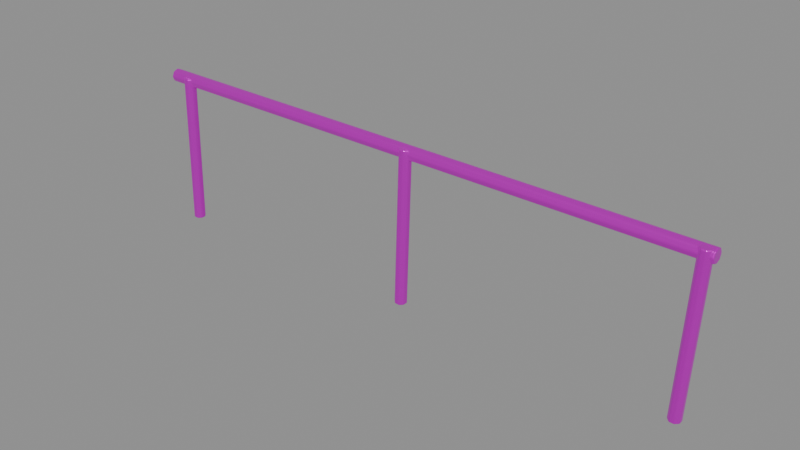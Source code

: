 # Source: rail.blend  (saved by Blender 4.5.87; exported with 4.5.12 LTS)
import bpy
from mathutils import Matrix  # noqa: F401  (used for matrix-valued properties, if any)

bpy.ops.wm.read_factory_settings(use_empty=True)
scene = bpy.context.scene
scene.name = '组件_rail'

# ---- collections
col_02______rail = bpy.data.collections.new('02_游戏输出_rail'); scene.collection.children.link(col_02______rail)

# ---- images (referenced by path relative to the original .blend; pixels are not part of the script)
import os
ASSET_DIR = os.environ.get("B2B_ASSET_DIR", "")  # directory of the original .blend (textures are referenced by path, not embedded)
HERE = os.path.dirname(os.path.abspath(__file__))  # packed textures are extracted next to this script under _unpacked/

def load_image(name, relpath, width, height, colorspace="sRGB"):
    """Load a texture the original file referenced (path relative to the .blend, or extracted next to this script)."""
    p = next((c for c in (os.path.join(HERE, relpath), os.path.join(ASSET_DIR, relpath)) if relpath and os.path.exists(c)), "")
    if p:
        img = bpy.data.images.load(p, check_existing=True)
        img.name = name
    else:  # same state as the original file: an image datablock whose file is absent (Cycles renders it pink)
        img = bpy.data.images.new(name, width, height)
        img.source = "FILE"
        img.filepath = "//" + (relpath or name)
    img.colorspace_settings.name = colorspace
    return img
img_sea_cabin_timber_8x8_512_png = load_image('sea_cabin_timber_8x8_512.png', 'sea_cabin_timber_8x8_512.png', 1024, 1024, 'sRGB')

# ---- materials (node trees are filled in below, after node groups)
mat_orf2_final_sea_metal = bpy.data.materials.new('ORF2_FINAL_SEA_Metal')

# ---- material node trees
mat_orf2_final_sea_metal.use_nodes = True; mat_orf2_final_sea_metal.node_tree.nodes.clear()
_N = mat_orf2_final_sea_metal.node_tree.nodes; _L = mat_orf2_final_sea_metal.node_tree.links
n0 = _N.new('ShaderNodeBsdfPrincipled'); n0.name = '原理化 BSDF'; n0.location = (0, 0)
n0.inputs[1].default_value = 0.8
n0.inputs[2].default_value = 0.3
n0.inputs[19].default_value = 0.15
n1 = _N.new('ShaderNodeOutputMaterial'); n1.name = '材质输出'; n1.location = (0, 0)
n2 = _N.new('ShaderNodeUVMap'); n2.name = 'UV 贴图'; n2.location = (0, 0)
n2.uv_map = 'PaletteUV'
n3 = _N.new('ShaderNodeTexImage'); n3.name = '图像纹理'; n3.location = (0, 0)
n3.image = img_sea_cabin_timber_8x8_512_png
n3.interpolation = 'Closest'
_L.new(n2.outputs[0], n3.inputs[0])
_L.new(n3.outputs[0], n0.inputs[0])
_L.new(n0.outputs[0], n1.inputs[0])
n1.is_active_output = True

# ---- meshes
me_orf2_rail_1_002 = bpy.data.meshes.new('ORF2_rail_1.002')
me_orf2_rail_1_002.from_pydata([(-1.9, 0.05107, 1.002), (-1.9, 0.03789, 1.034), (-1.9, 0.00607, 1.047), (-1.9, -0.02575, 1.034), (-1.9, -0.03893, 1.002), (-1.9, -0.02575, 0.9703), (-1.9, 0.00607, 0.9571), (-1.9, 0.03789, 0.9703), (1.9, 0.05107, 0.9821), (1.9, 0.03789, 1.014), (1.9, 0.00607, 1.027), (1.9, -0.02575, 1.014), (1.9, -0.03893, 0.9821), (1.9, -0.02575, 0.9503), (1.9, 0.00607, 0.9371), (1.9, 0.03789, 0.9503), (-1.785, 0.04321, 0.002109), (-1.816, 0.04282, 0.0036), (-1.837, 0.0209, 0.004218), (-1.837, -0.009702, 0.0036), (-1.815, -0.03107, 0.002109), (-1.784, -0.03068, 0.0006176), (-1.763, -0.008765, 3.027e-09), (-1.763, 0.02184, 0.0006177), (-1.735, 0.02321, 1.022), (-1.766, 0.02282, 1.024), (-1.787, 0.0009045, 1.024), (-1.787, -0.0297, 1.024), (-1.765, -0.05107, 1.022), (-1.734, -0.05068, 1.021), (-1.713, -0.02877, 1.02), (-1.713, 0.001841, 1.021), (0.01486, 0.04321, 0.002109), (-0.01572, 0.04282, 0.0036), (-0.03709, 0.0209, 0.004218), (-0.03673, -0.009702, 0.0036), (-0.01486, -0.03107, 0.002109), (0.01572, -0.03068, 0.0006176), (0.03709, -0.008765, 1.397e-09), (0.03673, 0.02184, 0.0006177), (0.06486, 0.02321, 1.022), (0.03428, 0.02282, 1.024), (0.01291, 0.0009045, 1.024), (0.01327, -0.0297, 1.024), (0.03514, -0.05107, 1.022), (0.06572, -0.05068, 1.021), (0.08709, -0.02877, 1.02), (0.08673, 0.001841, 1.021), (1.815, 0.04321, 0.002109), (1.784, 0.04282, 0.0036), (1.763, 0.0209, 0.004218), (1.763, -0.009702, 0.0036), (1.785, -0.03107, 0.002109), (1.816, -0.03068, 0.0006176), (1.837, -0.008765, 0.0), (1.837, 0.02184, 0.0006177), (1.865, 0.02321, 1.022), (1.834, 0.02282, 1.024), (1.813, 0.0009045, 1.024), (1.813, -0.0297, 1.024), (1.835, -0.05107, 1.022), (1.866, -0.05068, 1.021), (1.887, -0.02877, 1.02), (1.887, 0.001841, 1.021)], [], [(7, 6, 5, 4, 3, 2, 1, 0), (8, 9, 10, 11, 12, 13, 14, 15), (0, 1, 9, 8), (1, 2, 10, 9), (2, 3, 11, 10), (3, 4, 12, 11), (4, 5, 13, 12), (5, 6, 14, 13), (6, 7, 15, 14), (7, 0, 8, 15), (23, 22, 21, 20, 19, 18, 17, 16), (24, 25, 26, 27, 28, 29, 30, 31), (16, 17, 25, 24), (17, 18, 26, 25), (18, 19, 27, 26), (19, 20, 28, 27), (20, 21, 29, 28), (21, 22, 30, 29), (22, 23, 31, 30), (23, 16, 24, 31), (39, 38, 37, 36, 35, 34, 33, 32), (40, 41, 42, 43, 44, 45, 46, 47), (32, 33, 41, 40), (33, 34, 42, 41), (34, 35, 43, 42), (35, 36, 44, 43), (36, 37, 45, 44), (37, 38, 46, 45), (38, 39, 47, 46), (39, 32, 40, 47), (55, 54, 53, 52, 51, 50, 49, 48), (56, 57, 58, 59, 60, 61, 62, 63), (48, 49, 57, 56), (49, 50, 58, 57), (50, 51, 59, 58), (51, 52, 60, 59), (52, 53, 61, 60), (53, 54, 62, 61), (54, 55, 63, 62), (55, 48, 56, 63)])
_uv = me_orf2_rail_1_002.uv_layers.new(name='PaletteUV')
_uv.uv.foreach_set('vector', [0.5875, 0.8125, 0.5802, 0.8302, 0.5625, 0.8375, 0.5448, 0.8302, 0.5375, 0.8125, 0.5448, 0.7948, 0.5625, 0.7875, 0.5802, 0.7948, 0.5875, 0.8125, 0.5802, 0.8302, 0.5625, 0.8375, 0.5448, 0.8302, 0.5375, 0.8125, 0.5448, 0.7948, 0.5625, 0.7875, 0.5802, 0.7948, 0.5875, 0.8125, 0.5625, 0.8375, 0.5375, 0.8125, 0.5625, 0.7875, 0.5875, 0.8125, 0.5625, 0.8375, 0.5375, 0.8125, 0.5625, 0.7875, 0.5875, 0.8125, 0.5625, 0.8375, 0.5375, 0.8125, 0.5625, 0.7875, 0.5875, 0.8125, 0.5625, 0.8375, 0.5375, 0.8125, 0.5625, 0.7875, 0.5875, 0.8125, 0.5625, 0.8375, 0.5375, 0.8125, 0.5625, 0.7875, 0.5875, 0.8125, 0.5625, 0.8375, 0.5375, 0.8125, 0.5625, 0.7875, 0.5875, 0.8125, 0.5625, 0.8375, 0.5375, 0.8125, 0.5625, 0.7875, 0.5875, 0.8125, 0.5625, 0.8375, 0.5375, 0.8125, 0.5625, 0.7875, 0.3375, 0.0625, 0.3302, 0.08018, 0.3125, 0.0875, 0.2948, 0.08018, 0.2875, 0.0625, 0.2948, 0.04482, 0.3125, 0.0375, 0.3302, 0.04482, 0.3375, 0.0625, 0.3302, 0.08018, 0.3125, 0.0875, 0.2948, 0.08018, 0.2875, 0.0625, 0.2948, 0.04482, 0.3125, 0.0375, 0.3302, 0.04482, 0.3375, 0.0625, 0.3125, 0.0875, 0.2875, 0.0625, 0.3125, 0.0375, 0.3375, 0.0625, 0.3125, 0.0875, 0.2875, 0.0625, 0.3125, 0.0375, 0.3375, 0.0625, 0.3125, 0.0875, 0.2875, 0.0625, 0.3125, 0.0375, 0.3375, 0.0625, 0.3125, 0.0875, 0.2875, 0.0625, 0.3125, 0.0375, 0.3375, 0.0625, 0.3125, 0.0875, 0.2875, 0.0625, 0.3125, 0.0375, 0.3375, 0.0625, 0.3125, 0.0875, 0.2875, 0.0625, 0.3125, 0.0375, 0.3375, 0.0625, 0.3125, 0.0875, 0.2875, 0.0625, 0.3125, 0.0375, 0.3375, 0.0625, 0.3125, 0.0875, 0.2875, 0.0625, 0.3125, 0.0375, 0.3375, 0.0625, 0.3302, 0.08018, 0.3125, 0.0875, 0.2948, 0.08018, 0.2875, 0.0625, 0.2948, 0.04482, 0.3125, 0.0375, 0.3302, 0.04482, 0.3375, 0.0625, 0.3302, 0.08018, 0.3125, 0.0875, 0.2948, 0.08018, 0.2875, 0.0625, 0.2948, 0.04482, 0.3125, 0.0375, 0.3302, 0.04482, 0.3375, 0.0625, 0.3125, 0.0875, 0.2875, 0.0625, 0.3125, 0.0375, 0.3375, 0.0625, 0.3125, 0.0875, 0.2875, 0.0625, 0.3125, 0.0375, 0.3375, 0.0625, 0.3125, 0.0875, 0.2875, 0.0625, 0.3125, 0.0375, 0.3375, 0.0625, 0.3125, 0.0875, 0.2875, 0.0625, 0.3125, 0.0375, 0.3375, 0.0625, 0.3125, 0.0875, 0.2875, 0.0625, 0.3125, 0.0375, 0.3375, 0.0625, 0.3125, 0.0875, 0.2875, 0.0625, 0.3125, 0.0375, 0.3375, 0.0625, 0.3125, 0.0875, 0.2875, 0.0625, 0.3125, 0.0375, 0.3375, 0.0625, 0.3125, 0.0875, 0.2875, 0.0625, 0.3125, 0.0375, 0.3375, 0.0625, 0.3302, 0.08018, 0.3125, 0.0875, 0.2948, 0.08018, 0.2875, 0.0625, 0.2948, 0.04482, 0.3125, 0.0375, 0.3302, 0.04482, 0.3375, 0.0625, 0.3302, 0.08018, 0.3125, 0.0875, 0.2948, 0.08018, 0.2875, 0.0625, 0.2948, 0.04482, 0.3125, 0.0375, 0.3302, 0.04482, 0.3375, 0.0625, 0.3125, 0.0875, 0.2875, 0.0625, 0.3125, 0.0375, 0.3375, 0.0625, 0.3125, 0.0875, 0.2875, 0.0625, 0.3125, 0.0375, 0.3375, 0.0625, 0.3125, 0.0875, 0.2875, 0.0625, 0.3125, 0.0375, 0.3375, 0.0625, 0.3125, 0.0875, 0.2875, 0.0625, 0.3125, 0.0375, 0.3375, 0.0625, 0.3125, 0.0875, 0.2875, 0.0625, 0.3125, 0.0375, 0.3375, 0.0625, 0.3125, 0.0875, 0.2875, 0.0625, 0.3125, 0.0375, 0.3375, 0.0625, 0.3125, 0.0875, 0.2875, 0.0625, 0.3125, 0.0375, 0.3375, 0.0625, 0.3125, 0.0875, 0.2875, 0.0625, 0.3125, 0.0375])
me_orf2_rail_1_002.materials.append(mat_orf2_final_sea_metal)
me_orf2_rail_1_002.update()

# ---- objects
ob_orf2________1_001 = bpy.data.objects.new('ORF2_歪斜锈蚀栏杆_1.001', me_orf2_rail_1_002)

# ---- transforms, parenting, visibility, modifiers, constraints
ob_orf2________1_001.location = (0.0, 0.0, 0.0)
_m = ob_orf2________1_001.modifiers.new('实体柔边_三段', 'BEVEL')
_m.width = 0.008
_m.width_pct = 0.008
_m.segments = 3

# ---- collection membership
col_02______rail.objects.link(ob_orf2________1_001)

# ---- scene / render settings (as saved in the file)
scene.frame_start = 1; scene.frame_end = 250; scene.frame_set(1)
scene.render.engine = 'BLENDER_EEVEE_NEXT'
scene.render.image_settings.exr_codec = 'NONE'
scene.render.simplify_subdivision_render = 0
scene.render.simplify_child_particles_render = 0.0
scene.eevee.use_volume_custom_range = False
scene.eevee.use_fast_gi = False
scene.eevee.use_shadows = False
scene.view_settings.white_balance_temperature = 0.0
scene.view_settings.white_balance_tint = 0.0
scene.view_settings.white_balance_whitepoint = (2.97, 0.5193, -0.0414)
bpy.context.view_layer.update()

# ---- added for rendering (the .blend has no active camera and no usable light): camera, sun + grey world if the file has none
cam_auto = bpy.data.cameras.new('AutoCamera')
cam_auto.lens = 50.0
cam_auto.sensor_width = 36.0
cam_auto.clip_end = 1000.0
ob_auto_camera = bpy.data.objects.new('AutoCamera', cam_auto)
scene.collection.objects.link(ob_auto_camera)
ob_auto_camera.location = (3.6478, -4.37797, 3.44099)
ob_auto_camera.rotation_euler = (1.09748, -7.21219e-08, 0.694738)
scene.camera = ob_auto_camera
light_auto_sun = bpy.data.lights.new('AutoSun', 'SUN')
light_auto_sun.energy = 3.0
light_auto_sun.angle = 0.0523599
ob_auto_sun = bpy.data.objects.new('AutoSun', light_auto_sun)
scene.collection.objects.link(ob_auto_sun)
ob_auto_sun.rotation_euler = (0.872665, 0.174533, 0.523599)
if scene.world is None:
    world_auto = bpy.data.worlds.new('AutoWorld')
    world_auto.color = (0.3, 0.3, 0.3)
    scene.world = world_auto
bpy.context.view_layer.update()
